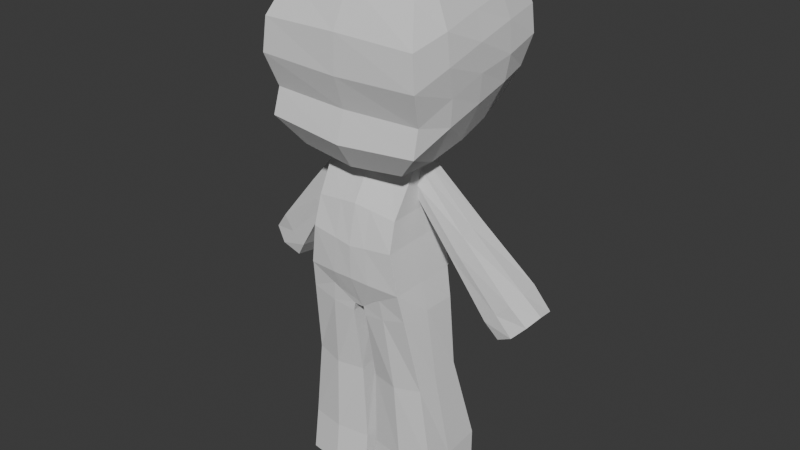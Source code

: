 # Source: PJ1.blend  (saved by Blender 4.0.36; exported with 4.5.12 LTS)
import bpy
from mathutils import Matrix  # noqa: F401  (used for matrix-valued properties, if any)

bpy.ops.wm.read_factory_settings(use_empty=True)
scene = bpy.context.scene
scene.name = 'Scene'

# ---- collections
col_collection = bpy.data.collections.new('Collection'); scene.collection.children.link(col_collection)
col_imagenes = bpy.data.collections.new('imagenes'); scene.collection.children.link(col_imagenes)

# ---- world
world_world = bpy.data.worlds.new('World'); scene.world = world_world
world_world.use_nodes = True; world_world.node_tree.nodes.clear()
_N = world_world.node_tree.nodes; _L = world_world.node_tree.links
n0 = _N.new('ShaderNodeOutputWorld'); n0.name = 'World Output'; n0.location = (300, 300)
n1 = _N.new('ShaderNodeBackground'); n1.name = 'Background'; n1.location = (10, 300)
n1.inputs[0].default_value = (0.05088, 0.05088, 0.05088, 1.0)
_L.new(n1.outputs[0], n0.inputs[0])
n0.is_active_output = True
world_world.color = (0.05088, 0.05088, 0.05088)
world_world.use_sun_shadow = False
world_world.sun_shadow_jitter_overblur = 0.0

# ---- meshes
me_cube_002 = bpy.data.meshes.new('Cube.002')
me_cube_002.from_pydata([(-0.5884, -0.7401, -0.9396), (-0.7153, -0.732, 0.6655), (-0.7011, 0.6364, -0.5158), (-0.7468, 0.6419, 0.7032), (0.5884, -0.7401, -0.9396), (0.7153, -0.732, 0.6655), (0.7011, 0.6364, -0.5158), (0.7468, 0.6419, 0.7032), (0.0, 0.6472, -0.529), (0.0, 0.6062, 0.8012), (0.0, -0.7614, -1.004), (0.0, -0.7418, 0.7468), (-0.6909, 0.01934, -0.7963), (-0.7285, -0.07404, 0.8378), (0.6909, 0.01934, -0.7963), (0.7285, -0.07404, 0.8378), (0.0, -0.07404, 0.9662), (0.0, -0.05324, -0.9218), (-0.8921, -0.9444, -0.04921), (-0.85, 0.8326, 0.3437), (0.85, 0.8326, 0.3437), (0.8921, -0.9444, -0.04921), (0.0, -0.9593, -0.07612), (0.0, 0.8527, 0.3859), (0.9342, -0.06535, 0.2051), (-0.9342, -0.06535, 0.2051), (-0.88, 0.8361, 0.06035), (0.88, 0.8361, 0.06035), (0.8357, -0.8164, -0.3978), (0.0, -0.8475, -0.4147), (0.0, 0.8675, -0.007023), (0.9246, -0.03043, -0.09009), (-0.9246, -0.03043, -0.09009), (-0.8357, -0.8164, -0.3978), (-0.74, 0.285, 0.817), (0.696, 0.3477, -0.6806), (-0.696, 0.3477, -0.6806), (0.74, 0.285, 0.817), (0.0, 0.2702, 0.9152), (0.0, 0.3553, -0.7428), (0.9024, 0.4071, 0.2911), (-0.9024, 0.4071, 0.2911), (-0.9246, 0.4037, -0.02491), (0.9246, 0.4037, -0.02491), (-0.6745, -0.4173, -0.8853), (0.7484, -0.4895, 0.749), (0.0, -0.4568, 0.8792), (0.0, -0.5228, -1.008), (-0.7484, -0.4895, 0.749), (0.6745, -0.4173, -0.8853), (-0.9321, -0.5188, 0.08682), (0.9321, -0.5188, 0.08682), (0.9015, -0.4252, -0.2197), (-0.9015, -0.4252, -0.2197), (-0.8561, -0.9245, 0.3006), (-0.8051, 0.7583, 0.5612), (0.8051, 0.7583, 0.5612), (0.8561, -0.9245, 0.3006), (0.0, -0.9485, 0.3218), (0.0, 0.7704, 0.5984), (0.8586, -0.06227, 0.479), (-0.8586, -0.06227, 0.479), (0.8421, 0.3398, 0.5533), (-0.8421, 0.3398, 0.5533), (-0.8961, -0.5124, 0.3959), (0.8961, -0.5124, 0.3959), (-0.8115, 0.7479, -0.2488), (0.8115, 0.7479, -0.2488), (0.8475, -0.8909, -0.667), (0.0, -0.9416, -0.7315), (0.0, 0.7414, -0.3077), (0.8847, -0.005845, -0.3909), (-0.8847, -0.005845, -0.3909), (-0.8475, -0.8909, -0.667), (0.8791, 0.3948, -0.2923), (-0.8791, 0.3948, -0.2923), (-0.8755, -0.411, -0.5033), (0.8755, -0.411, -0.5033)], [], [(63, 34, 3, 55), (59, 9, 7, 56), (65, 45, 5, 57), (58, 11, 1, 54), (47, 49, 4, 10), (46, 48, 1, 11), (45, 46, 11, 5), (44, 47, 10, 0), (57, 5, 11, 58), (55, 3, 9, 59), (36, 39, 17, 12), (37, 38, 16, 15), (38, 34, 13, 16), (39, 35, 14, 17), (62, 37, 15, 60), (64, 48, 13, 61), (53, 50, 25, 32), (43, 40, 24, 31), (26, 19, 23, 30), (28, 21, 22, 29), (29, 22, 18, 33), (52, 51, 21, 28), (30, 23, 20, 27), (42, 41, 19, 26), (75, 42, 26, 66), (70, 30, 27, 67), (77, 52, 28, 68), (69, 29, 33, 73), (68, 28, 29, 69), (66, 26, 30, 70), (74, 43, 31, 71), (76, 53, 32, 72), (67, 27, 43, 74), (72, 32, 42, 75), (32, 25, 41, 42), (27, 20, 40, 43), (56, 7, 37, 62), (8, 6, 35, 39), (9, 3, 34, 38), (7, 9, 38, 37), (2, 8, 39, 36), (61, 13, 34, 63), (73, 33, 53, 76), (71, 31, 52, 77), (31, 24, 51, 52), (33, 18, 50, 53), (54, 1, 48, 64), (12, 17, 47, 44), (15, 16, 46, 45), (16, 13, 48, 46), (17, 14, 49, 47), (60, 15, 45, 65), (24, 60, 65, 51), (18, 54, 64, 50), (25, 61, 63, 41), (20, 56, 62, 40), (50, 64, 61, 25), (40, 62, 60, 24), (19, 55, 59, 23), (21, 57, 58, 22), (22, 58, 54, 18), (51, 65, 57, 21), (23, 59, 56, 20), (41, 63, 55, 19), (14, 71, 77, 49), (0, 73, 76, 44), (12, 72, 75, 36), (6, 67, 74, 35), (44, 76, 72, 12), (35, 74, 71, 14), (2, 66, 70, 8), (4, 68, 69, 10), (10, 69, 73, 0), (49, 77, 68, 4), (8, 70, 67, 6), (36, 75, 66, 2)])
_uv = me_cube_002.uv_layers.new(name='UVMap')
_uv.uv.foreach_set('vector', [0.5654, 0.1875, 0.625, 0.1875, 0.625, 0.25, 0.5654, 0.25, 0.5654, 0.375, 0.625, 0.375, 0.625, 0.5, 0.5654, 0.5, 0.5654, 0.6962, 0.625, 0.6962, 0.625, 0.75, 0.5654, 0.75, 0.5654, 0.875, 0.625, 0.875, 0.625, 1.0, 0.5654, 1.0, 0.25, 0.6962, 0.375, 0.6962, 0.375, 0.75, 0.25, 0.75, 0.75, 0.6962, 0.875, 0.6962, 0.875, 0.75, 0.75, 0.75, 0.625, 0.6962, 0.75, 0.6962, 0.75, 0.75, 0.625, 0.75, 0.125, 0.6962, 0.25, 0.6962, 0.25, 0.75, 0.125, 0.75, 0.5654, 0.75, 0.625, 0.75, 0.625, 0.875, 0.5654, 0.875, 0.5654, 0.25, 0.625, 0.25, 0.625, 0.375, 0.5654, 0.375, 0.125, 0.5625, 0.25, 0.5625, 0.25, 0.625, 0.125, 0.625, 0.625, 0.5625, 0.75, 0.5625, 0.75, 0.625, 0.625, 0.625, 0.75, 0.5625, 0.875, 0.5625, 0.875, 0.625, 0.75, 0.625, 0.25, 0.5625, 0.375, 0.5625, 0.375, 0.625, 0.25, 0.625, 0.5654, 0.5625, 0.625, 0.5625, 0.625, 0.625, 0.5654, 0.625, 0.5654, 0.05378, 0.625, 0.05378, 0.625, 0.125, 0.5654, 0.125, 0.4436, 0.04079, 0.5086, 0.05378, 0.5086, 0.125, 0.4438, 0.126, 0.4439, 0.5509, 0.5086, 0.5625, 0.5086, 0.625, 0.4438, 0.624, 0.444, 0.2723, 0.5086, 0.25, 0.5086, 0.375, 0.4495, 0.375, 0.4435, 0.7735, 0.5086, 0.75, 0.5086, 0.875, 0.4417, 0.875, 0.4417, 0.875, 0.5086, 0.875, 0.5086, 1.0, 0.4418, 1.026, 0.4436, 0.7092, 0.5086, 0.6962, 0.5086, 0.75, 0.4435, 0.7735, 0.4495, 0.375, 0.5086, 0.375, 0.5086, 0.5, 0.444, 0.4777, 0.4439, 0.1991, 0.5086, 0.1875, 0.5086, 0.25, 0.444, 0.2723, 0.3967, 0.1912, 0.4439, 0.1991, 0.444, 0.2723, 0.3967, 0.257, 0.3985, 0.375, 0.4495, 0.375, 0.444, 0.4777, 0.3967, 0.493, 0.3966, 0.7003, 0.4436, 0.7092, 0.4435, 0.7735, 0.3966, 0.7574, 0.396, 0.875, 0.4417, 0.875, 0.4418, 1.026, 0.396, 1.008, 0.3966, 0.7574, 0.4435, 0.7735, 0.4417, 0.875, 0.396, 0.875, 0.3967, 0.257, 0.444, 0.2723, 0.4495, 0.375, 0.3985, 0.375, 0.3967, 0.5588, 0.4439, 0.5509, 0.4438, 0.624, 0.3966, 0.6247, 0.3966, 0.04969, 0.4436, 0.04079, 0.4438, 0.126, 0.3966, 0.1253, 0.3967, 0.493, 0.444, 0.4777, 0.4439, 0.5509, 0.3967, 0.5588, 0.3966, 0.1253, 0.4438, 0.126, 0.4439, 0.1991, 0.3967, 0.1912, 0.4438, 0.126, 0.5086, 0.125, 0.5086, 0.1875, 0.4439, 0.1991, 0.444, 0.4777, 0.5086, 0.5, 0.5086, 0.5625, 0.4439, 0.5509, 0.5654, 0.5, 0.625, 0.5, 0.625, 0.5625, 0.5654, 0.5625, 0.25, 0.5, 0.375, 0.5, 0.375, 0.5625, 0.25, 0.5625, 0.75, 0.5, 0.875, 0.5, 0.875, 0.5625, 0.75, 0.5625, 0.625, 0.5, 0.75, 0.5, 0.75, 0.5625, 0.625, 0.5625, 0.125, 0.5, 0.25, 0.5, 0.25, 0.5625, 0.125, 0.5625, 0.5654, 0.125, 0.625, 0.125, 0.625, 0.1875, 0.5654, 0.1875, 0.3966, -0.007402, 0.4435, -0.02352, 0.4436, 0.04079, 0.3966, 0.04969, 0.3966, 0.6247, 0.4438, 0.624, 0.4436, 0.7092, 0.3966, 0.7003, 0.4438, 0.624, 0.5086, 0.625, 0.5086, 0.6962, 0.4436, 0.7092, 0.4435, -0.02352, 0.5086, 0.0, 0.5086, 0.05378, 0.4436, 0.04079, 0.5654, 0.0, 0.625, 0.0, 0.625, 0.05378, 0.5654, 0.05378, 0.125, 0.625, 0.25, 0.625, 0.25, 0.6962, 0.125, 0.6962, 0.625, 0.625, 0.75, 0.625, 0.75, 0.6962, 0.625, 0.6962, 0.75, 0.625, 0.875, 0.625, 0.875, 0.6962, 0.75, 0.6962, 0.25, 0.625, 0.375, 0.625, 0.375, 0.6962, 0.25, 0.6962, 0.5654, 0.625, 0.625, 0.625, 0.625, 0.6962, 0.5654, 0.6962, 0.5086, 0.625, 0.5654, 0.625, 0.5654, 0.6962, 0.5086, 0.6962, 0.5086, 0.0, 0.5654, 0.0, 0.5654, 0.05378, 0.5086, 0.05378, 0.5086, 0.125, 0.5654, 0.125, 0.5654, 0.1875, 0.5086, 0.1875, 0.5086, 0.5, 0.5654, 0.5, 0.5654, 0.5625, 0.5086, 0.5625, 0.5086, 0.05378, 0.5654, 0.05378, 0.5654, 0.125, 0.5086, 0.125, 0.5086, 0.5625, 0.5654, 0.5625, 0.5654, 0.625, 0.5086, 0.625, 0.5086, 0.25, 0.5654, 0.25, 0.5654, 0.375, 0.5086, 0.375, 0.5086, 0.75, 0.5654, 0.75, 0.5654, 0.875, 0.5086, 0.875, 0.5086, 0.875, 0.5654, 0.875, 0.5654, 1.0, 0.5086, 1.0, 0.5086, 0.6962, 0.5654, 0.6962, 0.5654, 0.75, 0.5086, 0.75, 0.5086, 0.375, 0.5654, 0.375, 0.5654, 0.5, 0.5086, 0.5, 0.5086, 0.1875, 0.5654, 0.1875, 0.5654, 0.25, 0.5086, 0.25, 0.375, 0.625, 0.3966, 0.6247, 0.3966, 0.7003, 0.375, 0.6962, 0.375, 0.0, 0.3966, -0.007402, 0.3966, 0.04969, 0.375, 0.05378, 0.375, 0.125, 0.3966, 0.1253, 0.3967, 0.1912, 0.375, 0.1875, 0.375, 0.5, 0.3967, 0.493, 0.3967, 0.5588, 0.375, 0.5625, 0.375, 0.05378, 0.3966, 0.04969, 0.3966, 0.1253, 0.375, 0.125, 0.375, 0.5625, 0.3967, 0.5588, 0.3966, 0.6247, 0.375, 0.625, 0.375, 0.25, 0.3967, 0.257, 0.3985, 0.375, 0.375, 0.375, 0.375, 0.75, 0.3966, 0.7574, 0.396, 0.875, 0.375, 0.875, 0.375, 0.875, 0.396, 0.875, 0.396, 1.008, 0.375, 1.0, 0.375, 0.6962, 0.3966, 0.7003, 0.3966, 0.7574, 0.375, 0.75, 0.375, 0.375, 0.3985, 0.375, 0.3967, 0.493, 0.375, 0.5, 0.375, 0.1875, 0.3967, 0.1912, 0.3967, 0.257, 0.375, 0.25])
me_cube_002.use_mirror_x = True
me_cube_002.update()
me_cube_003 = bpy.data.meshes.new('Cube.003')
me_cube_003.from_pydata([(-1.067, -0.9581, -0.2974), (-0.9918, -0.3285, 0.8204), (-1.067, 0.5979, -0.2837), (-0.9918, 0.3658, 0.8447), (1.067, -0.9581, -0.2974), (0.9408, -0.3399, 0.8249), (1.067, 0.5979, -0.2837), (0.9408, 0.3771, 0.8462), (-0.9351, -1.0, 0.1208), (-0.9351, 0.5631, 0.1529), (0.9351, 0.5631, 0.1529), (0.9351, -1.0, 0.1208), (0.0, 0.3771, 0.9393), (0.0, -0.3399, 0.9158), (0.0, -1.059, 0.07143), (0.0, 0.5701, 0.1215), (-0.9212, -0.8231, 0.4185), (-0.9212, 0.4818, 0.4415), (0.9017, 0.4818, 0.4367), (0.9017, -0.8231, 0.4137), (0.0, -0.8795, 0.4722), (0.0, 0.4889, 0.4953), (0.0, -1.042, -0.2755), (-0.4341, 0.5802, -0.4739), (-0.4425, -0.3285, 0.8655), (-0.357, -1.035, 0.09153), (-0.4322, 0.3709, 0.888), (-0.4341, -0.8787, -0.4877), (-0.3876, 0.5631, 0.1236), (-0.4043, 0.4818, 0.4734), (-0.3748, -0.8566, 0.4504), (-0.4341, -1.025, -0.2844), (0.4015, 0.3831, 0.8845), (0.405, -0.8731, -0.4951), (0.4214, 0.5631, 0.1221), (0.405, 0.5785, -0.4814), (0.4122, -0.3399, 0.8606), (0.333, -1.037, 0.09018), (0.3423, -0.8581, 0.45), (0.3717, 0.4818, 0.473), (0.405, -1.026, -0.2838), (-1.067, -0.1906, -0.2905), (-0.9918, 0.01864, 0.8325), (1.067, -0.1906, -0.2905), (0.9408, 0.01859, 0.8356), (0.9455, -0.2185, 0.1368), (-0.9455, -0.2185, 0.1368), (0.0, 0.01859, 0.9275), (0.9017, -0.1706, 0.4252), (-0.9212, -0.1706, 0.43), (-0.4341, -0.1492, -0.4808), (-0.4373, 0.0212, 0.8767), (0.4069, 0.02157, 0.8725), (0.405, -0.1473, -0.4882), (0.08882, 0.5662, -0.5925), (-0.08895, 0.5662, -0.593), (0.0, 0.5923, -0.5121), (-0.08888, -0.8181, -0.6124), (0.08875, -0.8181, -0.6119), (0.0, -0.8509, -0.5525), (-0.08892, -0.126, -0.6027), (0.08879, -0.126, -0.6022), (0.4104, 0.6356, -0.2813), (0.0, 0.6281, -0.2765), (-0.4192, 0.6369, -0.2822)], [], [(49, 42, 3, 17), (39, 32, 7, 18), (48, 44, 5, 19), (30, 24, 1, 16), (53, 43, 4, 33), (51, 42, 1, 24), (31, 25, 8, 0), (43, 45, 11, 4), (62, 34, 10, 6), (41, 46, 9, 2), (23, 55, 60, 50), (40, 37, 14, 22), (52, 47, 13, 36), (38, 36, 13, 20), (29, 26, 12, 21), (28, 29, 21, 15), (37, 38, 20, 14), (25, 30, 16, 8), (45, 48, 19, 11), (34, 39, 18, 10), (46, 49, 17, 9), (33, 4, 40), (27, 31, 0), (61, 53, 33, 58), (14, 20, 30, 25), (9, 17, 29, 28), (17, 3, 26, 29), (41, 50, 27, 0), (2, 9, 28, 64), (22, 14, 25, 31), (47, 51, 24, 13), (20, 13, 24, 30), (50, 60, 57, 27), (15, 21, 39, 34), (11, 19, 38, 37), (19, 5, 36, 38), (44, 52, 36, 5), (4, 11, 37, 40), (64, 28, 15, 63), (59, 58, 33, 40, 22), (21, 12, 32, 39), (62, 63, 15, 34), (7, 32, 52, 44), (12, 26, 51, 47), (2, 23, 50, 41), (8, 16, 49, 46), (10, 18, 48, 45), (57, 59, 22, 31, 27), (32, 12, 47, 52), (0, 8, 46, 41), (6, 10, 45, 43), (26, 3, 42, 51), (35, 6, 43, 53), (18, 7, 44, 48), (16, 1, 42, 49), (54, 55, 56), (57, 58, 59), (61, 58, 57, 60), (54, 61, 60, 55), (54, 35, 53, 61), (23, 64, 63, 56, 55), (54, 56, 63, 62, 35), (35, 62, 6), (23, 2, 64)])
_uv = me_cube_003.uv_layers.new(name='UVMap')
_uv.uv.foreach_set('vector', [0.5597, 0.125, 0.625, 0.125, 0.625, 0.25, 0.5597, 0.25, 0.5597, 0.4224, 0.625, 0.4224, 0.625, 0.5, 0.5597, 0.5, 0.5597, 0.625, 0.625, 0.625, 0.625, 0.75, 0.5597, 0.75, 0.5597, 0.9259, 0.625, 0.9259, 0.625, 1.0, 0.5597, 1.0, 0.2974, 0.625, 0.375, 0.625, 0.375, 0.75, 0.2974, 0.75, 0.8009, 0.625, 0.875, 0.625, 0.875, 0.75, 0.8009, 0.75, 0.4187, 0.9259, 0.5089, 0.9259, 0.5089, 1.0, 0.375, 1.0, 0.375, 0.625, 0.5089, 0.625, 0.5089, 0.75, 0.375, 0.75, 0.4194, 0.4224, 0.5089, 0.4224, 0.5089, 0.5, 0.375, 0.5, 0.375, 0.125, 0.5089, 0.125, 0.5089, 0.25, 0.375, 0.25, 0.1991, 0.5, 0.2407, 0.5, 0.2407, 0.625, 0.1991, 0.625, 0.4207, 0.8276, 0.5089, 0.8276, 0.5089, 0.875, 0.4487, 0.875, 0.7026, 0.625, 0.75, 0.625, 0.75, 0.75, 0.7026, 0.75, 0.5597, 0.8276, 0.625, 0.8276, 0.625, 0.875, 0.5597, 0.875, 0.5597, 0.3241, 0.625, 0.3241, 0.625, 0.375, 0.5597, 0.375, 0.5089, 0.3241, 0.5597, 0.3241, 0.5597, 0.375, 0.5089, 0.375, 0.5089, 0.8276, 0.5597, 0.8276, 0.5597, 0.875, 0.5089, 0.875, 0.5089, 0.9259, 0.5597, 0.9259, 0.5597, 1.0, 0.5089, 1.0, 0.5089, 0.625, 0.5597, 0.625, 0.5597, 0.75, 0.5089, 0.75, 0.5089, 0.4224, 0.5597, 0.4224, 0.5597, 0.5, 0.5089, 0.5, 0.5089, 0.125, 0.5597, 0.125, 0.5597, 0.25, 0.5089, 0.25, 0.375, 0.8276, 0.375, 0.75, 0.4207, 0.8276, 0.375, 0.9259, 0.4187, 0.9259, 0.375, 1.0, 0.2593, 0.625, 0.2974, 0.625, 0.2974, 0.75, 0.2593, 0.75, 0.5089, 0.875, 0.5597, 0.875, 0.5597, 0.9259, 0.5089, 0.9259, 0.5089, 0.25, 0.5597, 0.25, 0.5597, 0.3241, 0.5089, 0.3241, 0.5597, 0.25, 0.625, 0.25, 0.625, 0.3241, 0.5597, 0.3241, 0.125, 0.625, 0.1991, 0.625, 0.1991, 0.75, 0.125, 0.75, 0.375, 0.25, 0.5089, 0.25, 0.5089, 0.3241, 0.418, 0.3241, 0.4487, 0.875, 0.5089, 0.875, 0.5089, 0.9259, 0.4187, 0.9259, 0.75, 0.625, 0.8009, 0.625, 0.8009, 0.75, 0.75, 0.75, 0.5597, 0.875, 0.625, 0.875, 0.625, 0.9259, 0.5597, 0.9259, 0.1991, 0.625, 0.2407, 0.625, 0.2407, 0.75, 0.1991, 0.75, 0.5089, 0.375, 0.5597, 0.375, 0.5597, 0.4224, 0.5089, 0.4224, 0.5089, 0.75, 0.5597, 0.75, 0.5597, 0.8276, 0.5089, 0.8276, 0.5597, 0.75, 0.625, 0.75, 0.625, 0.8276, 0.5597, 0.8276, 0.625, 0.625, 0.7026, 0.625, 0.7026, 0.75, 0.625, 0.75, 0.375, 0.75, 0.5089, 0.75, 0.5089, 0.8276, 0.4207, 0.8276, 0.418, 0.3241, 0.5089, 0.3241, 0.5089, 0.375, 0.4358, 0.375, 0.3892, 0.875, 0.375, 0.8657, 0.375, 0.8276, 0.4207, 0.8276, 0.4487, 0.875, 0.5597, 0.375, 0.625, 0.375, 0.625, 0.4224, 0.5597, 0.4224, 0.4194, 0.4224, 0.4358, 0.375, 0.5089, 0.375, 0.5089, 0.4224, 0.625, 0.5, 0.7026, 0.5, 0.7026, 0.625, 0.625, 0.625, 0.75, 0.5, 0.8009, 0.5, 0.8009, 0.625, 0.75, 0.625, 0.125, 0.5, 0.1991, 0.5, 0.1991, 0.625, 0.125, 0.625, 0.5089, 0.0, 0.5597, 0.0, 0.5597, 0.125, 0.5089, 0.125, 0.5089, 0.5, 0.5597, 0.5, 0.5597, 0.625, 0.5089, 0.625, 0.375, 0.8843, 0.3892, 0.875, 0.4487, 0.875, 0.4187, 0.9259, 0.375, 0.9259, 0.7026, 0.5, 0.75, 0.5, 0.75, 0.625, 0.7026, 0.625, 0.375, 0.0, 0.5089, 0.0, 0.5089, 0.125, 0.375, 0.125, 0.375, 0.5, 0.5089, 0.5, 0.5089, 0.625, 0.375, 0.625, 0.8009, 0.5, 0.875, 0.5, 0.875, 0.625, 0.8009, 0.625, 0.2974, 0.5, 0.375, 0.5, 0.375, 0.625, 0.2974, 0.625, 0.5597, 0.5, 0.625, 0.5, 0.625, 0.625, 0.5597, 0.625, 0.5597, 0.0, 0.625, 0.0, 0.625, 0.125, 0.5597, 0.125, 0.375, 0.3843, 0.3799, 0.375, 0.3905, 0.375, 0.375, 0.8843, 0.3802, 0.875, 0.3892, 0.875, 0.2593, 0.625, 0.2593, 0.75, 0.2407, 0.75, 0.2407, 0.625, 0.2593, 0.5, 0.2593, 0.625, 0.2407, 0.625, 0.2407, 0.5, 0.2593, 0.5, 0.2974, 0.5, 0.2974, 0.625, 0.2593, 0.625, 0.375, 0.3241, 0.418, 0.3241, 0.4358, 0.375, 0.3905, 0.375, 0.375, 0.3657, 0.375, 0.3843, 0.3905, 0.375, 0.4358, 0.375, 0.4194, 0.4224, 0.375, 0.4224, 0.375, 0.4224, 0.4194, 0.4224, 0.375, 0.5, 0.375, 0.3241, 0.375, 0.25, 0.418, 0.3241])
me_cube_003.use_mirror_x = True
me_cube_003.update()
me_cube_005 = bpy.data.meshes.new('Cube.005')
me_cube_005.from_pydata([(-0.6436, -0.4454, -1.0), (-0.6928, -0.7162, 0.7382), (-0.6138, 1.248, -1.0), (-0.691, 0.8775, 0.7447), (1.031, -0.4454, -1.0), (0.4209, -0.8746, 0.9828), (1.001, 1.248, -1.0), (0.4122, 0.892, 0.9977), (-0.6098, -0.4134, 0.05434), (-0.5547, 0.7699, 0.1345), (0.7484, 0.7699, 0.1669), (0.7103, -0.4134, 0.08717), (-0.6337, -0.7081, 0.6553), (-0.6337, 0.854, 0.6411), (0.5429, 0.854, 0.7361), (0.5035, -0.7459, 0.7457), (-0.6652, 1.283, -0.5856), (0.9793, 1.283, -0.5856), (0.9793, -0.3542, -0.6227), (-0.6652, -0.3542, -0.6227), (-0.7036, 0.312, -1.0), (-0.692, 0.004474, 0.7411), (1.091, 0.312, -1.0), (0.417, -0.0757, 0.9895), (0.7672, 0.09067, 0.1117), (-0.5735, 0.09067, 0.07834), (0.5665, -0.01478, 0.7482), (-0.6337, -0.001671, 0.6488), (-0.6783, 0.3387, -0.6158), (0.9924, 0.3387, -0.6158), (0.1937, 1.306, -1.0), (-0.1394, 0.8952, 0.8712), (0.1937, -0.5662, -1.0), (-0.1594, -0.8003, 0.8605), (0.05023, -0.5508, 0.05409), (0.09687, 0.8616, 0.134), (-0.08479, -0.7532, 0.6885), (-0.06539, 0.8941, 0.6742), (0.1711, 1.385, -0.5557), (0.157, -0.4875, -0.6227), (-0.1375, -0.0368, 0.8653), (0.1937, 0.3124, -1.0)], [], [(27, 21, 3, 13), (37, 31, 7, 14), (26, 23, 5, 15), (36, 33, 1, 12), (41, 22, 4, 32), (40, 21, 1, 33), (39, 34, 8, 19), (29, 24, 11, 18), (38, 35, 10, 17), (28, 25, 9, 16), (34, 36, 12, 8), (24, 26, 15, 11), (35, 37, 14, 10), (25, 27, 13, 9), (20, 28, 16, 2), (30, 38, 17, 6), (22, 29, 18, 4), (32, 39, 19, 0), (6, 17, 29, 22), (0, 19, 28, 20), (8, 12, 27, 25), (10, 14, 26, 24), (19, 8, 25, 28), (17, 10, 24, 29), (31, 3, 21, 40), (30, 6, 22, 41), (14, 7, 23, 26), (12, 1, 21, 27), (2, 30, 41, 20), (7, 31, 40, 23), (4, 18, 39, 32), (2, 16, 38, 30), (9, 13, 37, 35), (11, 15, 36, 34), (16, 9, 35, 38), (18, 11, 34, 39), (23, 40, 33, 5), (20, 41, 32, 0), (15, 5, 33, 36), (13, 3, 31, 37)])
_uv = me_cube_005.uv_layers.new(name='UVMap')
_uv.uv.foreach_set('vector', [0.5803, 0.1131, 0.625, 0.1131, 0.625, 0.25, 0.5803, 0.25, 0.5803, 0.375, 0.625, 0.375, 0.625, 0.5, 0.5803, 0.5, 0.5803, 0.6369, 0.625, 0.6369, 0.625, 0.75, 0.5803, 0.75, 0.5803, 0.875, 0.625, 0.875, 0.625, 1.0, 0.5803, 1.0, 0.25, 0.6369, 0.375, 0.6369, 0.375, 0.75, 0.25, 0.75, 0.75, 0.6369, 0.875, 0.6369, 0.875, 0.75, 0.75, 0.75, 0.4223, 0.875, 0.5, 0.875, 0.5, 1.0, 0.4223, 1.0, 0.4223, 0.6369, 0.5, 0.6369, 0.5, 0.75, 0.4223, 0.75, 0.4223, 0.375, 0.5, 0.375, 0.5, 0.5, 0.4223, 0.5, 0.4223, 0.1131, 0.5, 0.1131, 0.5, 0.25, 0.4223, 0.25, 0.5, 0.875, 0.5803, 0.875, 0.5803, 1.0, 0.5, 1.0, 0.5, 0.6369, 0.5803, 0.6369, 0.5803, 0.75, 0.5, 0.75, 0.5, 0.375, 0.5803, 0.375, 0.5803, 0.5, 0.5, 0.5, 0.5, 0.1131, 0.5803, 0.1131, 0.5803, 0.25, 0.5, 0.25, 0.375, 0.1131, 0.4223, 0.1131, 0.4223, 0.25, 0.375, 0.25, 0.375, 0.375, 0.4223, 0.375, 0.4223, 0.5, 0.375, 0.5, 0.375, 0.6369, 0.4223, 0.6369, 0.4223, 0.75, 0.375, 0.75, 0.375, 0.875, 0.4223, 0.875, 0.4223, 1.0, 0.375, 1.0, 0.375, 0.5, 0.4223, 0.5, 0.4223, 0.6369, 0.375, 0.6369, 0.375, 0.0, 0.4223, 0.0, 0.4223, 0.1131, 0.375, 0.1131, 0.5, 0.0, 0.5803, 0.0, 0.5803, 0.1131, 0.5, 0.1131, 0.5, 0.5, 0.5803, 0.5, 0.5803, 0.6369, 0.5, 0.6369, 0.4223, 0.0, 0.5, 0.0, 0.5, 0.1131, 0.4223, 0.1131, 0.4223, 0.5, 0.5, 0.5, 0.5, 0.6369, 0.4223, 0.6369, 0.75, 0.5, 0.875, 0.5, 0.875, 0.6369, 0.75, 0.6369, 0.25, 0.5, 0.375, 0.5, 0.375, 0.6369, 0.25, 0.6369, 0.5803, 0.5, 0.625, 0.5, 0.625, 0.6369, 0.5803, 0.6369, 0.5803, 0.0, 0.625, 0.0, 0.625, 0.1131, 0.5803, 0.1131, 0.125, 0.5, 0.25, 0.5, 0.25, 0.6369, 0.125, 0.6369, 0.625, 0.5, 0.75, 0.5, 0.75, 0.6369, 0.625, 0.6369, 0.375, 0.75, 0.4223, 0.75, 0.4223, 0.875, 0.375, 0.875, 0.375, 0.25, 0.4223, 0.25, 0.4223, 0.375, 0.375, 0.375, 0.5, 0.25, 0.5803, 0.25, 0.5803, 0.375, 0.5, 0.375, 0.5, 0.75, 0.5803, 0.75, 0.5803, 0.875, 0.5, 0.875, 0.4223, 0.25, 0.5, 0.25, 0.5, 0.375, 0.4223, 0.375, 0.4223, 0.75, 0.5, 0.75, 0.5, 0.875, 0.4223, 0.875, 0.625, 0.6369, 0.75, 0.6369, 0.75, 0.75, 0.625, 0.75, 0.125, 0.6369, 0.25, 0.6369, 0.25, 0.75, 0.125, 0.75, 0.5803, 0.75, 0.625, 0.75, 0.625, 0.875, 0.5803, 0.875, 0.5803, 0.25, 0.625, 0.25, 0.625, 0.375, 0.5803, 0.375])
me_cube_005.update()
me_cube_006 = bpy.data.meshes.new('Cube.006')
me_cube_006.from_pydata([(-0.6436, -0.4454, -1.0), (-0.6928, -0.7162, 0.7382), (-0.6138, 1.248, -1.0), (-0.691, 0.8775, 0.7447), (1.031, -0.4454, -1.0), (0.4209, -0.8746, 0.9828), (1.001, 1.248, -1.0), (0.4122, 0.892, 0.9977), (-0.6098, -0.4134, 0.05434), (-0.5547, 0.7699, 0.1345), (0.7484, 0.7699, 0.1669), (0.7103, -0.4134, 0.08717), (-0.6337, -0.7081, 0.6553), (-0.6337, 0.854, 0.6411), (0.5429, 0.854, 0.7361), (0.5035, -0.7459, 0.7457), (-0.6652, 1.283, -0.5856), (0.9793, 1.283, -0.5856), (0.9793, -0.3542, -0.6227), (-0.6652, -0.3542, -0.6227), (-0.7036, 0.312, -1.0), (-0.692, 0.004474, 0.7411), (1.091, 0.312, -1.0), (0.417, -0.0757, 0.9895), (0.7672, 0.09067, 0.1117), (-0.5735, 0.09067, 0.07834), (0.5665, -0.01478, 0.7482), (-0.6337, -0.001671, 0.6488), (-0.6783, 0.3387, -0.6158), (0.9924, 0.3387, -0.6158), (0.1937, 1.306, -1.0), (-0.1394, 0.8952, 0.8712), (0.1937, -0.5662, -1.0), (-0.1594, -0.8003, 0.8605), (0.05023, -0.5508, 0.05409), (0.09687, 0.8616, 0.134), (-0.08479, -0.7532, 0.6885), (-0.06539, 0.8941, 0.6742), (0.1711, 1.385, -0.5557), (0.157, -0.4875, -0.6227), (-0.1375, -0.0368, 0.8653), (0.1937, 0.3124, -1.0)], [], [(27, 21, 3, 13), (37, 31, 7, 14), (26, 23, 5, 15), (36, 33, 1, 12), (41, 22, 4, 32), (40, 21, 1, 33), (39, 34, 8, 19), (29, 24, 11, 18), (38, 35, 10, 17), (28, 25, 9, 16), (34, 36, 12, 8), (24, 26, 15, 11), (35, 37, 14, 10), (25, 27, 13, 9), (20, 28, 16, 2), (30, 38, 17, 6), (22, 29, 18, 4), (32, 39, 19, 0), (6, 17, 29, 22), (0, 19, 28, 20), (8, 12, 27, 25), (10, 14, 26, 24), (19, 8, 25, 28), (17, 10, 24, 29), (31, 3, 21, 40), (30, 6, 22, 41), (14, 7, 23, 26), (12, 1, 21, 27), (2, 30, 41, 20), (7, 31, 40, 23), (4, 18, 39, 32), (2, 16, 38, 30), (9, 13, 37, 35), (11, 15, 36, 34), (16, 9, 35, 38), (18, 11, 34, 39), (23, 40, 33, 5), (20, 41, 32, 0), (15, 5, 33, 36), (13, 3, 31, 37)])
_uv = me_cube_006.uv_layers.new(name='UVMap')
_uv.uv.foreach_set('vector', [0.5803, 0.1131, 0.625, 0.1131, 0.625, 0.25, 0.5803, 0.25, 0.5803, 0.375, 0.625, 0.375, 0.625, 0.5, 0.5803, 0.5, 0.5803, 0.6369, 0.625, 0.6369, 0.625, 0.75, 0.5803, 0.75, 0.5803, 0.875, 0.625, 0.875, 0.625, 1.0, 0.5803, 1.0, 0.25, 0.6369, 0.375, 0.6369, 0.375, 0.75, 0.25, 0.75, 0.75, 0.6369, 0.875, 0.6369, 0.875, 0.75, 0.75, 0.75, 0.4223, 0.875, 0.5, 0.875, 0.5, 1.0, 0.4223, 1.0, 0.4223, 0.6369, 0.5, 0.6369, 0.5, 0.75, 0.4223, 0.75, 0.4223, 0.375, 0.5, 0.375, 0.5, 0.5, 0.4223, 0.5, 0.4223, 0.1131, 0.5, 0.1131, 0.5, 0.25, 0.4223, 0.25, 0.5, 0.875, 0.5803, 0.875, 0.5803, 1.0, 0.5, 1.0, 0.5, 0.6369, 0.5803, 0.6369, 0.5803, 0.75, 0.5, 0.75, 0.5, 0.375, 0.5803, 0.375, 0.5803, 0.5, 0.5, 0.5, 0.5, 0.1131, 0.5803, 0.1131, 0.5803, 0.25, 0.5, 0.25, 0.375, 0.1131, 0.4223, 0.1131, 0.4223, 0.25, 0.375, 0.25, 0.375, 0.375, 0.4223, 0.375, 0.4223, 0.5, 0.375, 0.5, 0.375, 0.6369, 0.4223, 0.6369, 0.4223, 0.75, 0.375, 0.75, 0.375, 0.875, 0.4223, 0.875, 0.4223, 1.0, 0.375, 1.0, 0.375, 0.5, 0.4223, 0.5, 0.4223, 0.6369, 0.375, 0.6369, 0.375, 0.0, 0.4223, 0.0, 0.4223, 0.1131, 0.375, 0.1131, 0.5, 0.0, 0.5803, 0.0, 0.5803, 0.1131, 0.5, 0.1131, 0.5, 0.5, 0.5803, 0.5, 0.5803, 0.6369, 0.5, 0.6369, 0.4223, 0.0, 0.5, 0.0, 0.5, 0.1131, 0.4223, 0.1131, 0.4223, 0.5, 0.5, 0.5, 0.5, 0.6369, 0.4223, 0.6369, 0.75, 0.5, 0.875, 0.5, 0.875, 0.6369, 0.75, 0.6369, 0.25, 0.5, 0.375, 0.5, 0.375, 0.6369, 0.25, 0.6369, 0.5803, 0.5, 0.625, 0.5, 0.625, 0.6369, 0.5803, 0.6369, 0.5803, 0.0, 0.625, 0.0, 0.625, 0.1131, 0.5803, 0.1131, 0.125, 0.5, 0.25, 0.5, 0.25, 0.6369, 0.125, 0.6369, 0.625, 0.5, 0.75, 0.5, 0.75, 0.6369, 0.625, 0.6369, 0.375, 0.75, 0.4223, 0.75, 0.4223, 0.875, 0.375, 0.875, 0.375, 0.25, 0.4223, 0.25, 0.4223, 0.375, 0.375, 0.375, 0.5, 0.25, 0.5803, 0.25, 0.5803, 0.375, 0.5, 0.375, 0.5, 0.75, 0.5803, 0.75, 0.5803, 0.875, 0.5, 0.875, 0.4223, 0.25, 0.5, 0.25, 0.5, 0.375, 0.4223, 0.375, 0.4223, 0.75, 0.5, 0.75, 0.5, 0.875, 0.4223, 0.875, 0.625, 0.6369, 0.75, 0.6369, 0.75, 0.75, 0.625, 0.75, 0.125, 0.6369, 0.25, 0.6369, 0.25, 0.75, 0.125, 0.75, 0.5803, 0.75, 0.625, 0.75, 0.625, 0.875, 0.5803, 0.875, 0.5803, 0.25, 0.625, 0.25, 0.625, 0.375, 0.5803, 0.375])
me_cube_006.update()
me_cube_007 = bpy.data.meshes.new('Cube.007')
me_cube_007.from_pydata([(1.599, 0.05845, -1.2), (-3.675, -0.8887, 0.3904), (1.68, 2.541, -1.195), (-3.671, 0.6201, 0.389), (3.499, 0.09882, -0.8959), (-3.589, -0.7856, 0.7772), (3.512, 2.572, -0.8944), (-3.585, 0.6529, 0.7759), (2.719, 2.8, -1.069), (-3.643, 0.7647, 0.5869), (2.683, -0.204, -1.072), (-3.645, -1.05, 0.5915), (1.519, 1.27, -1.23), (-3.673, -0.134, 0.4024), (3.654, 1.367, -0.8543), (-3.587, -0.06589, 0.7963), (-3.645, -0.1297, 0.5876), (2.715, 1.24, -1.068), (-1.573, -0.6201, -0.2302), (-1.794, 1.427, -0.144), (-0.7291, 1.532, 0.09928), (-0.6076, -0.6142, 0.07755), (-0.9176, -0.7382, -0.154), (-1.055, 1.682, -0.1082), (-0.7323, 0.41, 0.1069), (-1.623, 0.4363, -0.2368), (0.8717, 2.386, -0.9749), (2.334, 2.549, -0.6142), (2.454, -0.2263, -0.6404), (1.669, -0.3384, -0.8222), (1.68, 2.724, -0.8151), (2.539, 1.071, -0.6007), (0.7034, 1.02, -0.9982), (0.8402, -0.2435, -0.9836)], [], [(25, 13, 3, 19), (23, 9, 7, 20), (24, 15, 5, 21), (22, 11, 1, 18), (17, 14, 4, 10), (16, 13, 1, 11), (15, 16, 11, 5), (12, 17, 10, 0), (21, 5, 11, 22), (19, 3, 9, 23), (2, 8, 17, 12), (7, 9, 16, 15), (9, 3, 13, 16), (8, 6, 14, 17), (20, 7, 15, 24), (18, 1, 13, 25), (33, 18, 25, 32), (27, 20, 24, 31), (26, 19, 23, 30), (28, 21, 22, 29), (29, 22, 18, 33), (31, 24, 21, 28), (30, 23, 20, 27), (32, 25, 19, 26), (12, 32, 26, 2), (8, 30, 27, 6), (14, 31, 28, 4), (10, 29, 33, 0), (4, 28, 29, 10), (2, 26, 30, 8), (6, 27, 31, 14), (0, 33, 32, 12)])
_uv = me_cube_007.uv_layers.new(name='UVMap')
_uv.uv.foreach_set('vector', [0.5051, 0.125, 0.625, 0.125, 0.625, 0.25, 0.5051, 0.25, 0.5051, 0.375, 0.625, 0.375, 0.625, 0.5, 0.5051, 0.5, 0.5051, 0.625, 0.625, 0.625, 0.625, 0.75, 0.5051, 0.75, 0.5051, 0.875, 0.625, 0.875, 0.625, 1.0, 0.5051, 1.0, 0.25, 0.625, 0.375, 0.625, 0.375, 0.75, 0.25, 0.75, 0.75, 0.625, 0.875, 0.625, 0.875, 0.75, 0.75, 0.75, 0.625, 0.625, 0.75, 0.625, 0.75, 0.75, 0.625, 0.75, 0.125, 0.625, 0.25, 0.625, 0.25, 0.75, 0.125, 0.75, 0.5051, 0.75, 0.625, 0.75, 0.625, 0.875, 0.5051, 0.875, 0.5051, 0.25, 0.625, 0.25, 0.625, 0.375, 0.5051, 0.375, 0.125, 0.5, 0.25, 0.5, 0.25, 0.625, 0.125, 0.625, 0.625, 0.5, 0.75, 0.5, 0.75, 0.625, 0.625, 0.625, 0.75, 0.5, 0.875, 0.5, 0.875, 0.625, 0.75, 0.625, 0.25, 0.5, 0.375, 0.5, 0.375, 0.625, 0.25, 0.625, 0.5051, 0.5, 0.625, 0.5, 0.625, 0.625, 0.5051, 0.625, 0.5051, 0.0, 0.625, 0.0, 0.625, 0.125, 0.5051, 0.125, 0.4289, 0.0, 0.5051, 0.0, 0.5051, 0.125, 0.4289, 0.125, 0.4289, 0.5, 0.5051, 0.5, 0.5051, 0.625, 0.4289, 0.625, 0.4289, 0.25, 0.5051, 0.25, 0.5051, 0.375, 0.4289, 0.375, 0.4289, 0.75, 0.5051, 0.75, 0.5051, 0.875, 0.4289, 0.875, 0.4289, 0.875, 0.5051, 0.875, 0.5051, 1.0, 0.4289, 1.0, 0.4289, 0.625, 0.5051, 0.625, 0.5051, 0.75, 0.4289, 0.75, 0.4289, 0.375, 0.5051, 0.375, 0.5051, 0.5, 0.4289, 0.5, 0.4289, 0.125, 0.5051, 0.125, 0.5051, 0.25, 0.4289, 0.25, 0.375, 0.125, 0.4289, 0.125, 0.4289, 0.25, 0.375, 0.25, 0.375, 0.375, 0.4289, 0.375, 0.4289, 0.5, 0.375, 0.5, 0.375, 0.625, 0.4289, 0.625, 0.4289, 0.75, 0.375, 0.75, 0.375, 0.875, 0.4289, 0.875, 0.4289, 1.0, 0.375, 1.0, 0.375, 0.75, 0.4289, 0.75, 0.4289, 0.875, 0.375, 0.875, 0.375, 0.25, 0.4289, 0.25, 0.4289, 0.375, 0.375, 0.375, 0.375, 0.5, 0.4289, 0.5, 0.4289, 0.625, 0.375, 0.625, 0.375, 0.0, 0.4289, 0.0, 0.4289, 0.125, 0.375, 0.125])
me_cube_007.update()
me_cube_008 = bpy.data.meshes.new('Cube.008')
me_cube_008.from_pydata([(1.599, 0.05845, -1.2), (-3.675, -0.8887, 0.3904), (1.68, 2.541, -1.195), (-3.671, 0.6201, 0.389), (3.499, 0.09882, -0.8959), (-3.589, -0.7856, 0.7772), (3.512, 2.572, -0.8944), (-3.585, 0.6529, 0.7759), (2.719, 2.8, -1.069), (-3.643, 0.7647, 0.5869), (2.683, -0.204, -1.072), (-3.645, -1.05, 0.5915), (1.519, 1.27, -1.23), (-3.673, -0.134, 0.4024), (3.654, 1.367, -0.8543), (-3.587, -0.06589, 0.7963), (-3.645, -0.1297, 0.5876), (2.715, 1.24, -1.068), (-1.573, -0.6201, -0.2302), (-1.794, 1.427, -0.144), (-0.7291, 1.532, 0.09928), (-0.6076, -0.6142, 0.07755), (-0.9176, -0.7382, -0.154), (-1.055, 1.682, -0.1082), (-0.7323, 0.41, 0.1069), (-1.623, 0.4363, -0.2368), (0.8717, 2.386, -0.9749), (2.334, 2.549, -0.6142), (2.454, -0.2263, -0.6404), (1.669, -0.3384, -0.8222), (1.68, 2.724, -0.8151), (2.539, 1.071, -0.6007), (0.7034, 1.02, -0.9982), (0.8402, -0.2435, -0.9836)], [], [(25, 13, 3, 19), (23, 9, 7, 20), (24, 15, 5, 21), (22, 11, 1, 18), (17, 14, 4, 10), (16, 13, 1, 11), (15, 16, 11, 5), (12, 17, 10, 0), (21, 5, 11, 22), (19, 3, 9, 23), (2, 8, 17, 12), (7, 9, 16, 15), (9, 3, 13, 16), (8, 6, 14, 17), (20, 7, 15, 24), (18, 1, 13, 25), (33, 18, 25, 32), (27, 20, 24, 31), (26, 19, 23, 30), (28, 21, 22, 29), (29, 22, 18, 33), (31, 24, 21, 28), (30, 23, 20, 27), (32, 25, 19, 26), (12, 32, 26, 2), (8, 30, 27, 6), (14, 31, 28, 4), (10, 29, 33, 0), (4, 28, 29, 10), (2, 26, 30, 8), (6, 27, 31, 14), (0, 33, 32, 12)])
_uv = me_cube_008.uv_layers.new(name='UVMap')
_uv.uv.foreach_set('vector', [0.5051, 0.125, 0.625, 0.125, 0.625, 0.25, 0.5051, 0.25, 0.5051, 0.375, 0.625, 0.375, 0.625, 0.5, 0.5051, 0.5, 0.5051, 0.625, 0.625, 0.625, 0.625, 0.75, 0.5051, 0.75, 0.5051, 0.875, 0.625, 0.875, 0.625, 1.0, 0.5051, 1.0, 0.25, 0.625, 0.375, 0.625, 0.375, 0.75, 0.25, 0.75, 0.75, 0.625, 0.875, 0.625, 0.875, 0.75, 0.75, 0.75, 0.625, 0.625, 0.75, 0.625, 0.75, 0.75, 0.625, 0.75, 0.125, 0.625, 0.25, 0.625, 0.25, 0.75, 0.125, 0.75, 0.5051, 0.75, 0.625, 0.75, 0.625, 0.875, 0.5051, 0.875, 0.5051, 0.25, 0.625, 0.25, 0.625, 0.375, 0.5051, 0.375, 0.125, 0.5, 0.25, 0.5, 0.25, 0.625, 0.125, 0.625, 0.625, 0.5, 0.75, 0.5, 0.75, 0.625, 0.625, 0.625, 0.75, 0.5, 0.875, 0.5, 0.875, 0.625, 0.75, 0.625, 0.25, 0.5, 0.375, 0.5, 0.375, 0.625, 0.25, 0.625, 0.5051, 0.5, 0.625, 0.5, 0.625, 0.625, 0.5051, 0.625, 0.5051, 0.0, 0.625, 0.0, 0.625, 0.125, 0.5051, 0.125, 0.4289, 0.0, 0.5051, 0.0, 0.5051, 0.125, 0.4289, 0.125, 0.4289, 0.5, 0.5051, 0.5, 0.5051, 0.625, 0.4289, 0.625, 0.4289, 0.25, 0.5051, 0.25, 0.5051, 0.375, 0.4289, 0.375, 0.4289, 0.75, 0.5051, 0.75, 0.5051, 0.875, 0.4289, 0.875, 0.4289, 0.875, 0.5051, 0.875, 0.5051, 1.0, 0.4289, 1.0, 0.4289, 0.625, 0.5051, 0.625, 0.5051, 0.75, 0.4289, 0.75, 0.4289, 0.375, 0.5051, 0.375, 0.5051, 0.5, 0.4289, 0.5, 0.4289, 0.125, 0.5051, 0.125, 0.5051, 0.25, 0.4289, 0.25, 0.375, 0.125, 0.4289, 0.125, 0.4289, 0.25, 0.375, 0.25, 0.375, 0.375, 0.4289, 0.375, 0.4289, 0.5, 0.375, 0.5, 0.375, 0.625, 0.4289, 0.625, 0.4289, 0.75, 0.375, 0.75, 0.375, 0.875, 0.4289, 0.875, 0.4289, 1.0, 0.375, 1.0, 0.375, 0.75, 0.4289, 0.75, 0.4289, 0.875, 0.375, 0.875, 0.375, 0.25, 0.4289, 0.25, 0.4289, 0.375, 0.375, 0.375, 0.375, 0.5, 0.4289, 0.5, 0.4289, 0.625, 0.375, 0.625, 0.375, 0.0, 0.4289, 0.0, 0.4289, 0.125, 0.375, 0.125])
me_cube_008.update()

# ---- objects
ob_cube = bpy.data.objects.new('Cube', me_cube_002)
ob_cube_001 = bpy.data.objects.new('Cube.001', me_cube_003)
ob_cube_002 = bpy.data.objects.new('Cube.002', me_cube_005)
ob_cube_003 = bpy.data.objects.new('Cube.003', me_cube_006)
ob_cube_004 = bpy.data.objects.new('Cube.004', me_cube_007)
ob_cube_005 = bpy.data.objects.new('Cube.005', me_cube_008)
ob_empty_001 = bpy.data.objects.new('Empty.001', None)
ob_empty_002 = bpy.data.objects.new('Empty.002', None)

# ---- transforms, parenting, visibility, modifiers, constraints
ob_cube.location = (0.0, 0.2013, -0.1322)
ob_cube.scale = (0.4617, 0.4617, 0.4617)
ob_cube.use_mesh_mirror_x = True
ob_cube_001.location = (-0.00341, 0.08237, -1.006)
ob_cube_001.scale = (0.2364, 0.2364, 0.4805)
ob_cube_001.use_mesh_mirror_x = True
ob_cube_002.location = (0.1625, 0.03547, -1.731)
ob_cube_002.scale = (0.2042, 0.2042, 0.5934)
ob_cube_003.location = (-0.1683, 0.03584, -1.733)
ob_cube_003.scale = (-0.2042, 0.2042, 0.5934)
ob_cube_004.location = (0.4871, 0.1156, -0.9047)
ob_cube_004.scale = (0.07527, 0.07527, 0.3724)
ob_cube_005.location = (-0.4947, 0.1156, -0.8987)
ob_cube_005.scale = (-0.07527, 0.07527, 0.3724)
ob_empty_001.location = (-1.254, 0.05764, -0.9238)
ob_empty_001.rotation_euler = (1.571, -0.0, 1.571)
ob_empty_001.scale = (1.159, 1.159, 1.159)
ob_empty_001.empty_display_type = 'IMAGE'
ob_empty_001.empty_display_size = 5.0
ob_empty_002.location = (1.898, 4.053, -0.9238)
ob_empty_002.rotation_euler = (1.571, -0.0, 0.0)
ob_empty_002.scale = (1.159, 1.159, 1.159)
ob_empty_002.empty_display_type = 'IMAGE'
ob_empty_002.empty_display_size = 5.0

# ---- collection membership
col_collection.objects.link(ob_cube)
col_collection.objects.link(ob_cube_001)
col_collection.objects.link(ob_cube_002)
col_collection.objects.link(ob_cube_003)
col_collection.objects.link(ob_cube_004)
col_collection.objects.link(ob_cube_005)
col_imagenes.objects.link(ob_empty_001)
col_imagenes.objects.link(ob_empty_002)

# ---- scene / render settings (as saved in the file)
scene.frame_start = 1; scene.frame_end = 250; scene.frame_set(1)
scene.render.engine = 'BLENDER_EEVEE_NEXT'
scene.cycles.sampling_pattern = 'TABULATED_SOBOL'
bpy.context.view_layer.update()

# ---- added for rendering (the .blend has no active camera and no usable light): camera, sun
cam_auto = bpy.data.cameras.new('AutoCamera')
cam_auto.lens = 50.0
cam_auto.sensor_width = 36.0
cam_auto.clip_end = 1000.0
ob_auto_camera = bpy.data.objects.new('AutoCamera', cam_auto)
scene.collection.objects.link(ob_auto_camera)
ob_auto_camera.location = (2.92599, -3.33566, 1.33774)
ob_auto_camera.rotation_euler = (1.09748, -7.21219e-08, 0.694738)
scene.camera = ob_auto_camera
light_auto_sun = bpy.data.lights.new('AutoSun', 'SUN')
light_auto_sun.energy = 3.0
light_auto_sun.angle = 0.0523599
ob_auto_sun = bpy.data.objects.new('AutoSun', light_auto_sun)
scene.collection.objects.link(ob_auto_sun)
ob_auto_sun.rotation_euler = (0.872665, 0.174533, 0.523599)
bpy.context.view_layer.update()
